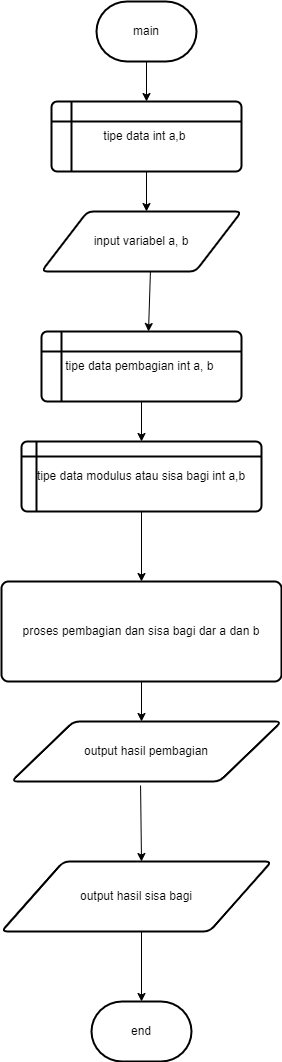

The diagram above was exported from draw.io. Its source (the exported page's mxGraphModel, read from the mxfile embedded in the PNG):
<mxGraphModel dx="880" dy="478" grid="1" gridSize="10" guides="1" tooltips="1" connect="1" arrows="1" fold="1" page="1" pageScale="1" pageWidth="850" pageHeight="1100" math="0" shadow="0">
  <root>
    <mxCell id="0" />
    <mxCell id="1" parent="0" />
    <mxCell id="mffBLd9N3xp5_zDKGg7i-1" value="main" style="strokeWidth=2;html=1;shape=mxgraph.flowchart.terminator;whiteSpace=wrap;" vertex="1" parent="1">
      <mxGeometry x="375" y="150" width="100" height="60" as="geometry" />
    </mxCell>
    <mxCell id="mffBLd9N3xp5_zDKGg7i-3" value="tipe data int a,b&amp;nbsp;" style="shape=internalStorage;whiteSpace=wrap;html=1;dx=20;dy=20;rounded=1;arcSize=8;strokeWidth=2;" vertex="1" parent="1">
      <mxGeometry x="330" y="250" width="190" height="70" as="geometry" />
    </mxCell>
    <mxCell id="mffBLd9N3xp5_zDKGg7i-26" value="end" style="strokeWidth=2;html=1;shape=mxgraph.flowchart.terminator;whiteSpace=wrap;" vertex="1" parent="1">
      <mxGeometry x="370" y="1150" width="100" height="60" as="geometry" />
    </mxCell>
    <mxCell id="mffBLd9N3xp5_zDKGg7i-27" value="" style="endArrow=classic;html=1;rounded=0;entryX=0.5;entryY=0;entryDx=0;entryDy=0;exitX=0.5;exitY=1;exitDx=0;exitDy=0;" edge="1" parent="1" source="mffBLd9N3xp5_zDKGg7i-3">
      <mxGeometry width="50" height="50" relative="1" as="geometry">
        <mxPoint x="530" y="390" as="sourcePoint" />
        <mxPoint x="425" y="360" as="targetPoint" />
      </mxGeometry>
    </mxCell>
    <mxCell id="mffBLd9N3xp5_zDKGg7i-28" value="" style="endArrow=classic;html=1;rounded=0;entryX=0.5;entryY=0;entryDx=0;entryDy=0;exitX=0.5;exitY=1;exitDx=0;exitDy=0;exitPerimeter=0;" edge="1" parent="1" source="mffBLd9N3xp5_zDKGg7i-1" target="mffBLd9N3xp5_zDKGg7i-3">
      <mxGeometry width="50" height="50" relative="1" as="geometry">
        <mxPoint x="530" y="390" as="sourcePoint" />
        <mxPoint x="580" y="340" as="targetPoint" />
      </mxGeometry>
    </mxCell>
    <mxCell id="mffBLd9N3xp5_zDKGg7i-29" value="" style="endArrow=classic;html=1;rounded=0;entryX=0.535;entryY=0;entryDx=0;entryDy=0;entryPerimeter=0;exitX=0.545;exitY=0.967;exitDx=0;exitDy=0;exitPerimeter=0;" edge="1" parent="1" source="mffBLd9N3xp5_zDKGg7i-44">
      <mxGeometry width="50" height="50" relative="1" as="geometry">
        <mxPoint x="425" y="430" as="sourcePoint" />
        <mxPoint x="427" y="480" as="targetPoint" />
      </mxGeometry>
    </mxCell>
    <mxCell id="mffBLd9N3xp5_zDKGg7i-30" value="" style="endArrow=classic;html=1;rounded=0;exitX=0.5;exitY=1;exitDx=0;exitDy=0;entryX=0.5;entryY=0;entryDx=0;entryDy=0;" edge="1" parent="1">
      <mxGeometry width="50" height="50" relative="1" as="geometry">
        <mxPoint x="420" y="540" as="sourcePoint" />
        <mxPoint x="420" y="590" as="targetPoint" />
      </mxGeometry>
    </mxCell>
    <mxCell id="mffBLd9N3xp5_zDKGg7i-31" value="" style="endArrow=classic;html=1;rounded=0;exitX=0.5;exitY=1;exitDx=0;exitDy=0;entryX=0.5;entryY=0;entryDx=0;entryDy=0;" edge="1" parent="1">
      <mxGeometry width="50" height="50" relative="1" as="geometry">
        <mxPoint x="420" y="650" as="sourcePoint" />
        <mxPoint x="420" y="730" as="targetPoint" />
      </mxGeometry>
    </mxCell>
    <mxCell id="mffBLd9N3xp5_zDKGg7i-32" value="" style="endArrow=classic;html=1;rounded=0;exitX=0.5;exitY=1;exitDx=0;exitDy=0;entryX=0.5;entryY=0;entryDx=0;entryDy=0;" edge="1" parent="1">
      <mxGeometry width="50" height="50" relative="1" as="geometry">
        <mxPoint x="420" y="790" as="sourcePoint" />
        <mxPoint x="420" y="870" as="targetPoint" />
      </mxGeometry>
    </mxCell>
    <mxCell id="mffBLd9N3xp5_zDKGg7i-33" value="" style="endArrow=classic;html=1;rounded=0;exitX=0.478;exitY=1.067;exitDx=0;exitDy=0;entryX=0.5;entryY=0;entryDx=0;entryDy=0;exitPerimeter=0;" edge="1" parent="1" source="mffBLd9N3xp5_zDKGg7i-48">
      <mxGeometry width="50" height="50" relative="1" as="geometry">
        <mxPoint x="420" y="940" as="sourcePoint" />
        <mxPoint x="420" y="1010" as="targetPoint" />
      </mxGeometry>
    </mxCell>
    <mxCell id="mffBLd9N3xp5_zDKGg7i-34" value="" style="endArrow=classic;html=1;rounded=0;exitX=0.5;exitY=1;exitDx=0;exitDy=0;entryX=0.5;entryY=0;entryDx=0;entryDy=0;" edge="1" parent="1">
      <mxGeometry width="50" height="50" relative="1" as="geometry">
        <mxPoint x="420" y="1080" as="sourcePoint" />
        <mxPoint x="420" y="1150" as="targetPoint" />
      </mxGeometry>
    </mxCell>
    <mxCell id="mffBLd9N3xp5_zDKGg7i-44" value="input variabel a, b" style="shape=parallelogram;html=1;strokeWidth=2;perimeter=parallelogramPerimeter;whiteSpace=wrap;rounded=1;arcSize=12;size=0.23;" vertex="1" parent="1">
      <mxGeometry x="320" y="360" width="200" height="60" as="geometry" />
    </mxCell>
    <mxCell id="mffBLd9N3xp5_zDKGg7i-46" value="tipe data modulus atau sisa bagi int a,b" style="shape=internalStorage;whiteSpace=wrap;html=1;dx=15;dy=15;rounded=1;arcSize=8;strokeWidth=2;" vertex="1" parent="1">
      <mxGeometry x="300" y="590" width="240" height="70" as="geometry" />
    </mxCell>
    <mxCell id="mffBLd9N3xp5_zDKGg7i-48" value="output hasil pembagian" style="shape=parallelogram;html=1;strokeWidth=2;perimeter=parallelogramPerimeter;whiteSpace=wrap;rounded=1;arcSize=12;size=0.23;" vertex="1" parent="1">
      <mxGeometry x="290" y="870" width="270" height="60" as="geometry" />
    </mxCell>
    <mxCell id="mffBLd9N3xp5_zDKGg7i-60" value="tipe data pembagian int a, b&amp;nbsp;" style="shape=internalStorage;whiteSpace=wrap;html=1;dx=20;dy=20;rounded=1;arcSize=8;strokeWidth=2;" vertex="1" parent="1">
      <mxGeometry x="320" y="480" width="200" height="70" as="geometry" />
    </mxCell>
    <mxCell id="mffBLd9N3xp5_zDKGg7i-61" value="proses pembagian dan sisa bagi dar a dan b" style="rounded=1;whiteSpace=wrap;html=1;absoluteArcSize=1;arcSize=14;strokeWidth=2;" vertex="1" parent="1">
      <mxGeometry x="280" y="730" width="280" height="100" as="geometry" />
    </mxCell>
    <mxCell id="mffBLd9N3xp5_zDKGg7i-62" value="output hasil sisa bagi" style="shape=parallelogram;html=1;strokeWidth=2;perimeter=parallelogramPerimeter;whiteSpace=wrap;rounded=1;arcSize=12;size=0.23;" vertex="1" parent="1">
      <mxGeometry x="280" y="1010" width="270" height="70" as="geometry" />
    </mxCell>
  </root>
</mxGraphModel>